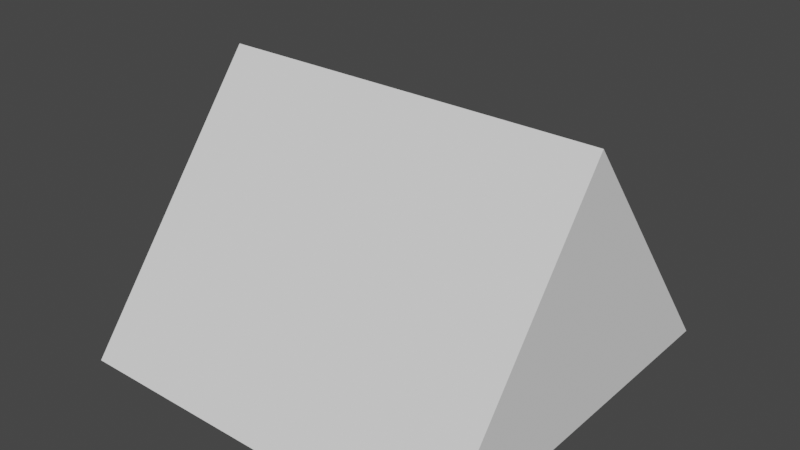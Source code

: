 # Source: teltta.blend  (saved by Blender 2.83.19; exported with 4.5.12 LTS)
import bpy
from mathutils import Matrix  # noqa: F401  (used for matrix-valued properties, if any)

bpy.ops.wm.read_factory_settings(use_empty=True)
scene = bpy.context.scene
scene.name = 'Scene'

# ---- collections
col_collection = bpy.data.collections.new('Collection'); scene.collection.children.link(col_collection)

# ---- world
world_world = bpy.data.worlds.new('World'); scene.world = world_world
world_world.use_nodes = True; world_world.node_tree.nodes.clear()
_N = world_world.node_tree.nodes; _L = world_world.node_tree.links
n0 = _N.new('ShaderNodeOutputWorld'); n0.name = 'World Output'; n0.location = (300, 300)
n1 = _N.new('ShaderNodeBackground'); n1.name = 'Background'; n1.location = (10, 300)
n1.inputs[0].default_value = (0.05088, 0.05088, 0.05088, 1.0)
_L.new(n1.outputs[0], n0.inputs[0])
n0.is_active_output = True
world_world.color = (0.05088, 0.05088, 0.05088)
world_world.use_sun_shadow = False
world_world.sun_shadow_jitter_overblur = 0.0

# ---- meshes
me_plane = bpy.data.meshes.new('Plane')
me_plane.from_pydata([(1.603, -0.1597, 1.286), (-0.3967, 0.8403, -0.01418), (-0.3967, -1.16, -0.01418), (1.603, -1.16, -0.01418), (1.603, 0.8403, -0.01418), (1.603, -0.493, -0.01418), (1.603, 0.1737, -0.01418), (-0.3967, 0.1737, -0.01418), (-0.3967, -0.493, -0.01418), (-0.3967, -0.161, 1.287)], [], [(9, 0, 4, 1), (2, 3, 0, 9), (7, 6, 4, 1), (0, 3, 5, 6, 4), (2, 3, 5, 8), (8, 5, 6, 7), (7, 9, 1), (8, 2, 9)])
_uv = me_plane.uv_layers.new(name='UVMap')
_uv.uv.foreach_set('vector', [0.0, 0.5, 1.0, 0.5, 1.0, 1.0, 0.0, 1.0, 0.0, 0.0, 1.0, 0.0, 1.0, 0.5, 0.0, 0.5, 0.0, 0.6667, 1.0, 0.6667, 1.0, 1.0, 0.0, 1.0, 0.0, 0.0, 0.0, 0.0, 0.0, 0.0, 0.0, 0.0, 0.0, 0.0, 0.0, 0.0, 1.0, 0.0, 1.0, 0.3333, 0.0, 0.3333, 0.0, 0.3333, 1.0, 0.3333, 1.0, 0.6667, 0.0, 0.6667, 0.0, 0.6667, 0.0, 0.6667, 0.0, 1.0, 0.0, 0.6667, 0.0, 1.0, 0.0, 0.6667])
me_plane.use_remesh_fix_poles = True
me_plane.use_remesh_preserve_attributes = False
me_plane.use_mirror_vertex_groups = False
me_plane.update()

# ---- objects
ob_plane = bpy.data.objects.new('Plane', me_plane)

# ---- transforms, parenting, visibility, modifiers, constraints
ob_plane.location = (0.0, 0.0, 0.0)
ob_plane.lineart.crease_threshold = 0.0

# ---- collection membership
col_collection.objects.link(ob_plane)

# ---- scene / render settings (as saved in the file)
scene.frame_start = 1; scene.frame_end = 250; scene.frame_set(36)
scene.render.engine = 'BLENDER_EEVEE_NEXT'
scene.cycles.use_denoising = False
scene.cycles.samples = 128
scene.cycles.sampling_pattern = 'TABULATED_SOBOL'
scene.cycles.use_adaptive_sampling = False
scene.cycles.use_light_tree = False
scene.view_settings.view_transform = 'Filmic'
bpy.context.view_layer.update()

# ---- added for rendering (the .blend has no active camera and no usable light): camera, sun
cam_auto = bpy.data.cameras.new('AutoCamera')
cam_auto.lens = 50.0
cam_auto.sensor_width = 36.0
cam_auto.clip_end = 1000.0
ob_auto_camera = bpy.data.objects.new('AutoCamera', cam_auto)
scene.collection.objects.link(ob_auto_camera)
ob_auto_camera.location = (3.48373, -3.61613, 2.94048)
ob_auto_camera.rotation_euler = (1.09748, -7.21219e-08, 0.694738)
scene.camera = ob_auto_camera
light_auto_sun = bpy.data.lights.new('AutoSun', 'SUN')
light_auto_sun.energy = 3.0
light_auto_sun.angle = 0.0523599
ob_auto_sun = bpy.data.objects.new('AutoSun', light_auto_sun)
scene.collection.objects.link(ob_auto_sun)
ob_auto_sun.rotation_euler = (0.872665, 0.174533, 0.523599)
bpy.context.view_layer.update()

